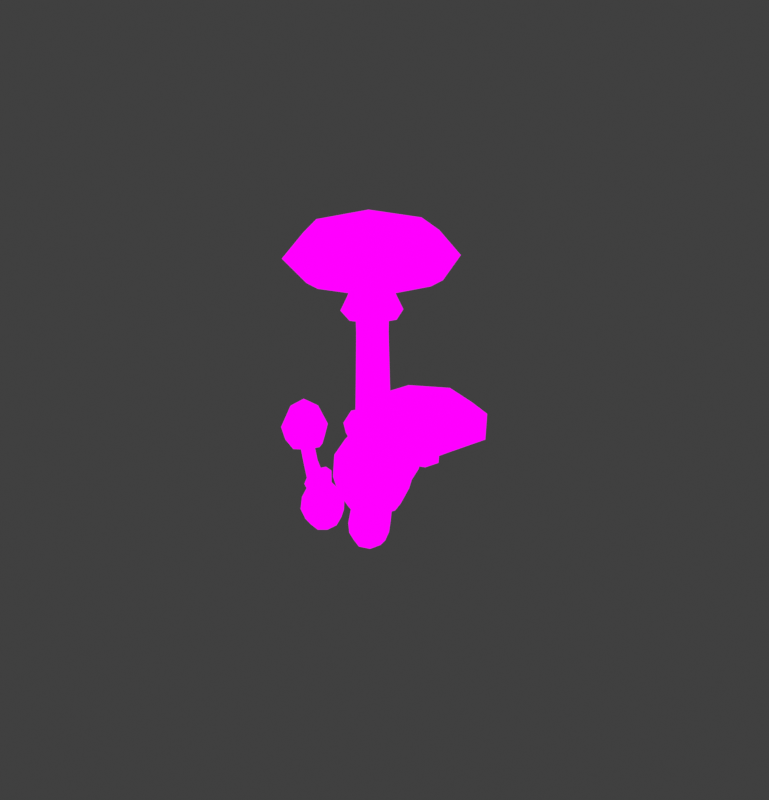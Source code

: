 # Source: DeathCap_Bundle.blend  (saved by Blender 4.1.24; exported with 4.5.12 LTS)
import bpy
from mathutils import Matrix  # noqa: F401  (used for matrix-valued properties, if any)

bpy.ops.wm.read_factory_settings(use_empty=True)
scene = bpy.context.scene
scene.name = 'Scene'

# ---- collections
col_collection = bpy.data.collections.new('Collection'); scene.collection.children.link(col_collection)

# ---- images (referenced by path relative to the original .blend; pixels are not part of the script)
import os
ASSET_DIR = os.environ.get("B2B_ASSET_DIR", "")  # directory of the original .blend (textures are referenced by path, not embedded)
HERE = os.path.dirname(os.path.abspath(__file__))  # packed textures are extracted next to this script under _unpacked/

def load_image(name, relpath, width, height, colorspace="sRGB"):
    """Load a texture the original file referenced (path relative to the .blend, or extracted next to this script)."""
    p = next((c for c in (os.path.join(HERE, relpath), os.path.join(ASSET_DIR, relpath)) if relpath and os.path.exists(c)), "")
    if p:
        img = bpy.data.images.load(p, check_existing=True)
        img.name = name
    else:  # same state as the original file: an image datablock whose file is absent (Cycles renders it pink)
        img = bpy.data.images.new(name, width, height)
        img.source = "FILE"
        img.filepath = "//" + (relpath or name)
    img.colorspace_settings.name = colorspace
    return img
img_img_9048_png = load_image('IMG_9048.PNG', 'IMG_9048.PNG', 1024, 1024, 'sRGB')

# ---- materials (node trees are filled in below, after node groups)
mat_material = bpy.data.materials.new('Material')
mat_material.alpha_threshold = 0.0
mat_material.use_transparent_shadow = False
mat_material.roughness = 0.5
mat_material.line_color = (0.0, 0.0, 0.0, 1.0)

# ---- material node trees
mat_material.use_nodes = True; mat_material.node_tree.nodes.clear()
_N = mat_material.node_tree.nodes; _L = mat_material.node_tree.links
n0 = _N.new('ShaderNodeOutputMaterial'); n0.name = 'Material Output'; n0.location = (300, 300)
n1 = _N.new('ShaderNodeBsdfPrincipled'); n1.name = 'Principled BSDF'; n1.location = (165, 142)
n1.inputs[3].default_value = 1.45
n2 = _N.new('ShaderNodeTexImage'); n2.name = 'Image Texture'; n2.location = (-140, 316)
n2.image = img_img_9048_png
_L.new(n2.outputs[0], n0.inputs[0])
n0.is_active_output = True

# ---- world
world_world = bpy.data.worlds.new('World'); scene.world = world_world
world_world.use_nodes = True; world_world.node_tree.nodes.clear()
_N = world_world.node_tree.nodes; _L = world_world.node_tree.links
n0 = _N.new('ShaderNodeOutputWorld'); n0.name = 'World Output'; n0.location = (300, 300)
n1 = _N.new('ShaderNodeBackground'); n1.name = 'Background'; n1.location = (10, 300)
n1.inputs[0].default_value = (0.05088, 0.05088, 0.05088, 1.0)
_L.new(n1.outputs[0], n0.inputs[0])
n0.is_active_output = True
world_world.color = (0.05088, 0.05088, 0.05088)
world_world.use_sun_shadow = False
world_world.sun_shadow_jitter_overblur = 0.0

# ---- meshes
me_cube_004 = bpy.data.meshes.new('Cube.004')
me_cube_004.from_pydata([(-0.1707, -2.346, 5.551), (-0.1688, -1.254, 5.38), (0.9338, -2.344, 5.575), (0.9357, -1.252, 5.404), (-0.3907, -2.703, 4.79), (-0.2612, -1.77, 5.66), (-0.3879, -1.143, 4.545), (0.3793, -1.137, 5.576), (1.191, -1.14, 4.58), (1.017, -1.768, 5.689), (1.188, -2.7, 4.825), (0.377, -2.401, 5.774), (-0.6701, -1.92, 4.684), (0.4016, -0.8607, 4.542), (1.47, -1.916, 4.732), (0.3979, -2.975, 4.874), (0.3697, -1.711, 6.057), (-0.1821, -2.641, 3.94), (-0.3095, -2.725, 4.194), (-0.18, -1.456, 3.754), (-0.307, -1.299, 3.971), (1.017, -2.639, 3.967), (1.133, -2.723, 4.227), (1.019, -1.454, 3.781), (1.136, -1.297, 4.003), (-0.3229, -2.049, 3.844), (-0.4907, -2.018, 4.041), (0.4198, -1.315, 3.745), (0.4156, -1.123, 3.922), (1.16, -2.046, 3.877), (1.319, -2.015, 4.082), (0.4172, -2.78, 3.975), (0.4125, -2.911, 4.202), (0.1785, -1.969, 4.444), (0.4703, -1.68, 4.413), (0.4695, -2.256, 4.492), (0.7612, -1.967, 4.461), (0.2902, -1.791, 4.419), (0.6503, -1.79, 4.43), (0.6498, -2.146, 4.478), (0.2897, -2.147, 4.467), (1.377, -1.872, 0.9928), (0.5235, -2.726, 0.9928), (0.4411, -1.079, 1.164), (-0.3898, -1.813, 0.9928), (1.561, -1.878, 0.3504), (-0.5735, -1.806, 0.3504), (0.5297, -2.909, 0.3504), (0.4575, -0.7753, 0.3504), (-0.09321, -2.429, 0.9928), (1.121, -2.47, 0.9928), (-0.06192, -1.294, 1.164), (1.08, -1.256, 0.9928), (0.4458, -1.221, 1.399), (1.067, -1.842, 1.399), (0.4865, -2.423, 1.399), (-0.135, -1.802, 1.399), (0.8631, -1.425, 1.403), (-0.2158, -2.552, 0.3416), (-0.2654, -1.083, 0.3416), (1.253, -2.601, 0.3416), (1.203, -1.133, 0.3416), (0.06923, -2.219, 1.403), (0.04146, -1.397, 1.403), (0.8909, -2.247, 1.403), (0.7518, -2.198, 1.943), (0.6469, -2.207, 3.661), (0.7417, -1.991, 3.662), (0.8667, -1.935, 1.939), (0.7337, -1.664, 1.943), (0.6329, -1.768, 3.682), (0.4885, -2.312, 1.939), (0.4299, -2.301, 3.663), (0.2169, -2.18, 1.943), (0.2068, -2.193, 3.681), (0.08388, -1.909, 1.939), (0.0977, -1.97, 3.696), (0.4095, -1.659, 3.696), (0.4621, -1.532, 1.939), (0.1988, -1.646, 1.943), (0.1929, -1.754, 3.703), (0.9107, -1.837, 1.558), (0.4511, -1.377, 1.558), (0.7802, -2.136, 1.562), (0.7596, -1.528, 1.562), (0.4812, -2.266, 1.558), (0.1727, -2.115, 1.562), (0.02165, -1.807, 1.558), (0.1522, -1.508, 1.562), (1.244, -1.868, -0.6519), (0.519, -2.592, -0.6519), (0.4683, -1.092, -0.6519), (-0.2564, -1.817, -0.6519), (0.02099, -1.37, -0.7313), (0.9353, -1.401, -0.7313), (1.439, -1.874, -0.2565), (-0.4513, -1.81, -0.2565), (0.5255, -2.787, -0.2565), (0.4617, -0.8975, -0.2565), (0.05189, -2.284, -0.7313), (0.9662, -2.315, -0.7313), (-0.1346, -2.471, -0.2644), (-0.1785, -1.17, -0.2644), (0.4936, -1.842, -0.898), (1.166, -2.515, -0.2644), (1.122, -1.214, -0.2644), (0.6804, -2.216, 2.803), (0.7771, -1.996, 2.785), (0.6648, -1.767, 2.778), (0.4584, -2.313, 2.809), (0.2293, -2.201, 2.81), (0.117, -1.973, 2.795), (0.4356, -1.655, 2.772), (0.2138, -1.751, 2.785), (0.4587, -2.608, 3.991), (0.8449, -2.484, 3.98), (0.9698, -2.103, 3.923), (0.8463, -1.721, 3.86), (0.4605, -1.599, 3.833), (0.07425, -1.723, 3.843), (-0.05069, -2.104, 3.9), (0.07289, -2.486, 3.963), (0.4432, -1.118, 2.039), (1.174, -1.823, 1.815), (0.4837, -2.488, 1.658), (-0.2468, -1.784, 1.883), (0.9351, -1.349, 1.96), (-0.007866, -2.259, 1.746), (-0.03557, -1.323, 2.006), (0.9628, -2.286, 1.7), (-0.3189, 4.82, 9.926), (-0.3358, 5.035, 11.41), (-0.8713, -0.1191, 10.65), (-0.8871, 0.1057, 12.14), (-5.311, 5.362, 9.815), (-5.318, 5.576, 11.3), (-5.863, 0.4229, 10.54), (-5.869, 0.6466, 12.03), (0.3699, 2.24, 10.27), (0.204, 5.307, 10.34), (-0.02181, 2.54, 12.02), (-0.4532, -0.5695, 11.2), (-3.474, -0.8086, 10.69), (-3.445, -0.1751, 12.4), (-6.392, 0.07538, 11.07), (-6.552, 2.991, 10.12), (-6.186, 3.209, 11.88), (-5.735, 5.952, 10.21), (-2.708, 6.04, 9.69), (-2.763, 5.924, 11.5), (1.01, 2.249, 10.82), (-3.548, -1.366, 11.32), (-7.198, 3.14, 10.64), (-2.64, 6.755, 10.13), (-2.541, 3.277, 10.25), (-3.104, 2.931, 12.33), (-2.662, 1.895, 10.45), (-3.93, 3.46, 10.21), (-4.05, 2.079, 10.41), (-2.437, 2.563, 10.35), (-3.37, 1.823, 10.45), (-4.154, 2.79, 10.3), (-3.221, 3.53, 10.2), (-1.303, 2.423, 10.24), (-1.805, 1.032, 10.47), (-2.893, 4.386, 9.941), (-1.484, 3.895, 10.05), (-3.289, 0.8478, 10.46), (-4.879, 2.811, 10.16), (-4.378, 4.209, 9.982), (-4.698, 1.346, 10.4), (-3.656, -0.05732, 1.077), (-3.414, 2.714, 0.6688), (-0.6755, -0.4458, 1.199), (-0.4331, 2.325, 0.791), (-3.706, -0.2943, -0.1278), (-0.3306, 2.201, -0.4269), (-3.452, 2.608, -0.555), (-0.5845, -0.7012, 0.0002248), (-1.878, 3.039, 0.6535), (-4.094, 1.401, 0.8498), (0.004523, 0.867, 1.018), (-2.211, -0.7711, 1.214), (-0.947, -0.07401, 1.62), (-3.359, 0.2403, 1.521), (-3.163, 2.483, 1.191), (-0.7508, 2.168, 1.29), (-2.189, -0.3268, 1.638), (-1.843, 2.949, -0.5842), (0.1298, 0.6717, -0.2022), (-4.166, 1.232, -0.3784), (-2.193, -1.045, 0.003618), (-1.921, 2.738, 1.187), (-0.407, 0.9907, 1.481), (-3.703, 1.42, 1.345), (-2.706, 1.904, 9.804), (-3.989, 2.073, 9.765), (-3.885, 3.266, 9.59), (-2.601, 3.097, 9.628), (-3.366, 1.771, 9.823), (-3.224, 3.401, 9.583), (-2.418, 2.47, 9.729), (-4.172, 2.701, 9.677), (-3.01, 1.49, 2.469), (-3.717, 2.24, 6.943), (-3.547, 1.656, 7.041), (-2.815, 0.8228, 2.567), (-2.154, 0.5026, 2.635), (-2.969, 1.381, 7.136), (-2.705, 2.09, 2.38), (-3.449, 2.769, 6.877), (-2.003, 2.235, 2.38), (-2.836, 2.901, 6.912), (-1.341, 1.913, 2.436), (-2.258, 2.624, 6.996), (-2.355, 1.511, 7.16), (-1.452, 0.6452, 2.622), (-1.147, 1.247, 2.546), (-2.089, 2.042, 7.105), (-3.026, 0.539, 1.809), (-1.243, 0.3066, 1.882), (-3.28, 1.412, 1.68), (-2.161, 0.1198, 1.897), (-2.881, 2.197, 1.565), (-1.963, 2.386, 1.563), (-1.098, 1.964, 1.638), (-0.8433, 1.094, 1.78), (-3.173, -0.1416, -1.635), (-2.995, 1.898, -1.935), (-0.979, -0.4275, -1.545), (-0.8006, 1.613, -1.845), (-0.6469, 0.5439, -1.801), (-2.093, -0.5254, -1.673), (-3.494, -0.2835, -1.031), (-0.5047, 1.927, -1.296), (-3.269, 2.287, -1.409), (-0.7295, -0.6438, -0.9174), (-1.876, 1.962, -2.039), (-3.322, 0.8925, -1.911), (-1.844, 2.588, -1.435), (-0.09701, 0.5719, -1.097), (-1.979, 0.6819, -2.1), (-3.901, 1.068, -1.253), (-2.154, -0.9487, -0.9144), (-2.039, 1.108, 8.266), (-4.356, 1.36, 8.215), (-4.116, 3.502, 7.901), (-1.8, 3.25, 7.952), (-3.242, 0.8433, 8.313), (-2.914, 3.771, 7.884), (-1.495, 2.135, 8.133), (-4.661, 2.479, 8.063), (-3.21, 1.273, 8.972), (-4.076, 1.674, 8.896), (-4.313, 2.545, 8.778), (-2.088, 3.145, 8.691), (-1.851, 2.278, 8.832), (-3.89, 3.34, 8.651), (-2.955, 3.55, 8.638), (-2.275, 1.479, 8.936), (-3.318, 1.863, 4.733), (-3.138, 1.244, 4.843), (-2.529, 0.9551, 4.96), (-3.035, 2.425, 4.669), (-2.388, 2.568, 4.723), (-1.777, 2.276, 4.828), (-1.881, 1.096, 5.002), (-1.6, 1.66, 4.95), (-3.203, 0.474, 2.231), (-1.132, 0.204, 2.316), (-3.499, 1.488, 2.081), (-2.199, -0.01298, 2.333), (-3.035, 2.4, 1.948), (-1.968, 2.62, 1.946), (-0.9631, 2.13, 2.033), (-0.6677, 1.119, 2.197), (-3.306, 0.4977, 2.848), (-1.1, 0.1606, 2.699), (-3.625, 1.57, 2.62), (-2.234, -0.03842, 2.878), (-3.136, 2.514, 2.32), (-2.0, 2.717, 2.156), (-0.9288, 2.177, 2.17), (-0.6089, 1.109, 2.415), (3.58, 0.9662, 6.458), (3.57, 1.097, 7.244), (3.3, 4.382, 5.913), (3.289, 4.506, 6.7), (7.039, 1.254, 6.478), (7.021, 1.384, 7.263), (6.758, 4.669, 5.932), (6.741, 4.793, 6.719), (2.77, 2.615, 6.158), (3.274, 0.6596, 6.783), (3.018, 2.789, 7.102), (2.94, 4.723, 6.135), (4.975, 5.184, 5.793), (4.98, 5.075, 6.778), (7.055, 5.065, 6.158), (7.569, 3.013, 6.185), (7.288, 3.144, 7.127), (7.389, 1.001, 6.807), (5.364, 0.4438, 6.55), (5.326, 0.8575, 7.451), (2.321, 2.628, 6.468), (4.933, 5.673, 6.036), (8.007, 3.101, 6.5), (5.395, 0.05635, 6.933), (4.79, 2.388, 6.322), (5.148, 3.016, 7.419), (4.723, 3.2, 6.192), (5.613, 2.456, 6.327), (5.546, 3.269, 6.197), (4.66, 2.785, 6.251), (5.127, 3.329, 6.174), (5.677, 2.87, 6.257), (5.209, 2.325, 6.334), (3.931, 2.712, 6.17), (4.086, 3.724, 6.027), (5.27, 1.591, 6.372), (4.248, 1.744, 6.343), (5.069, 4.038, 5.981), (6.408, 2.918, 6.184), (6.253, 1.91, 6.354), (6.09, 3.89, 6.038), (2.906, 1.06, 0.4341), (3.028, -0.3151, 0.7669), (1.407, 0.9832, 0.6689), (1.529, -0.3916, 1.002), (2.821, 0.8871, -0.3916), (1.38, -0.6329, 0.2029), (2.949, -0.5529, -0.0431), (1.252, 0.807, -0.1456), (2.301, -0.6111, 0.9467), (3.248, 0.3866, 0.5565), (1.187, 0.2815, 0.8793), (2.133, 1.279, 0.4891), (1.607, 0.9399, 0.9944), (2.82, 1.002, 0.8044), (2.919, -0.1107, 1.074), (1.706, -0.1725, 1.264), (2.196, 1.176, 0.8552), (2.187, -0.8659, 0.1368), (1.019, 0.06979, 0.0662), (3.179, 0.18, -0.2723), (2.011, 1.116, -0.3428), (2.331, -0.3442, 1.223), (1.435, 0.3737, 1.169), (3.092, 0.4582, 0.9094), (4.757, 3.019, 5.81), (5.422, 3.036, 5.645), (5.484, 2.426, 5.829), (4.756, 2.369, 5.999), (5.079, 3.141, 5.698), (5.164, 2.307, 5.949), (4.667, 2.712, 5.937), (5.576, 2.736, 5.71), (3.566, 1.099, 1.84), (4.936, 2.148, 3.981), (4.79, 2.443, 3.928), (3.399, 1.423, 1.769), (3.035, 1.542, 1.845), (4.466, 2.554, 4.009), (3.471, 0.7696, 1.983), (4.85, 1.851, 4.107), (3.132, 0.6489, 2.137), (4.548, 1.744, 4.253), (2.764, 0.7648, 2.203), (4.221, 1.853, 4.326), (4.161, 2.445, 4.147), (2.693, 1.418, 1.99), (2.601, 1.092, 2.141), (4.077, 2.151, 4.28), (2.857, 1.009, 1.13), (1.808, 0.8573, 1.218), (2.907, 0.5013, 1.156), (2.244, 1.032, 1.116), (2.778, 0.08058, 1.277), (2.344, -0.09194, 1.388), (1.882, 0.03485, 1.417), (1.681, 0.4388, 1.348), (2.466, 0.4113, -1.284), (2.556, -0.6008, -1.039), (1.363, 0.355, -1.112), (1.453, -0.6571, -0.8666), (1.276, -0.177, -1.048), (1.894, 0.4742, -1.303), (2.654, 0.6487, -0.9517), (1.377, -0.6973, -0.4253), (2.767, -0.6264, -0.6431), (1.263, 0.5778, -0.7339), (2.003, -0.7596, -1.004), (2.621, -0.1084, -1.259), (2.092, -0.9036, -0.4838), (1.058, -0.07503, -0.5463), (1.925, -0.1843, -1.316), (2.971, 0.02254, -0.846), (1.936, 0.8511, -0.9085), (4.379, 1.677, 2.962), (4.22, 1.999, 2.901), (3.887, 2.139, 3.027), (4.3, 1.368, 3.136), (3.997, 1.277, 3.349), (3.66, 1.414, 3.467), (3.58, 2.045, 3.232), (3.505, 1.739, 3.414), (4.333, 3.147, 4.832), (5.722, 3.229, 4.662), (5.833, 1.957, 4.956), (4.317, 1.792, 5.113), (5.008, 3.423, 4.702), (5.16, 1.685, 5.104), (4.135, 2.498, 5.019), (6.033, 2.61, 4.787), (3.188, 1.423, 1.082), (1.791, 1.391, 1.748), (3.297, 0.6482, 1.129), (2.342, 1.54, 1.343), (3.131, 0.1757, 1.654), (2.587, 0.03297, 2.07), (1.97, 0.2885, 2.28), (1.671, 0.8634, 2.133)], [], [(32, 15, 4, 18), (4, 0, 5, 12), (12, 5, 1, 6), (20, 6, 13, 28), (6, 1, 7, 13), (13, 7, 3, 8), (24, 8, 14, 30), (8, 3, 9, 14), (14, 9, 2, 10), (22, 10, 15, 32), (10, 2, 11, 15), (15, 11, 0, 4), (26, 12, 6, 20), (28, 13, 8, 24), (30, 14, 10, 22), (18, 4, 12, 26), (3, 7, 16, 9), (7, 1, 5, 16), (16, 5, 0, 11), (9, 16, 11, 2), (19, 25, 26, 20), (25, 17, 18, 26), (23, 27, 28, 24), (27, 19, 20, 28), (21, 29, 30, 22), (29, 23, 24, 30), (17, 31, 32, 18), (31, 21, 22, 32), (41, 52, 57, 54), (52, 43, 53, 57), (47, 42, 49, 58), (58, 49, 44, 46), (46, 44, 51, 59), (59, 51, 43, 48), (47, 58, 101, 97), (58, 46, 96, 101), (46, 59, 102, 96), (59, 48, 98, 102), (45, 60, 104, 95), (45, 41, 50, 60), (60, 50, 42, 47), (60, 47, 97, 104), (48, 61, 105, 98), (48, 43, 52, 61), (61, 52, 41, 45), (61, 45, 95, 105), (44, 49, 62, 56), (49, 42, 55, 62), (43, 51, 63, 53), (51, 44, 56, 63), (42, 50, 64, 55), (50, 41, 54, 64), (82, 88, 79, 78), (112, 113, 80, 77), (88, 87, 75, 79), (113, 111, 76, 80), (87, 86, 73, 75), (111, 110, 74, 76), (86, 85, 71, 73), (110, 109, 72, 74), (81, 84, 69, 68), (107, 108, 70, 67), (84, 82, 78, 69), (108, 112, 77, 70), (85, 83, 65, 71), (109, 106, 66, 72), (83, 81, 68, 65), (106, 107, 67, 66), (64, 54, 81, 83), (55, 64, 83, 85), (57, 53, 82, 84), (54, 57, 84, 81), (62, 55, 85, 86), (56, 62, 86, 87), (63, 56, 87, 88), (53, 63, 88, 82), (90, 97, 101, 99), (99, 101, 96, 92), (92, 96, 102, 93), (93, 102, 98, 91), (91, 94, 103, 93), (94, 89, 100, 103), (103, 100, 90, 99), (93, 103, 99, 92), (89, 95, 104, 100), (100, 104, 97, 90), (91, 98, 105, 94), (94, 105, 95, 89), (76, 74, 40, 33), (72, 66, 39, 35), (74, 72, 35, 40), (67, 70, 38, 36), (66, 67, 36, 39), (77, 80, 37, 34), (80, 76, 33, 37), (70, 77, 34, 38), (65, 68, 107, 106), (71, 65, 106, 109), (69, 78, 112, 108), (68, 69, 108, 107), (73, 71, 109, 110), (75, 73, 110, 111), (79, 75, 111, 113), (78, 79, 113, 112), (115, 114, 35, 39), (116, 115, 39, 36), (117, 116, 36, 38), (118, 117, 38, 34), (119, 118, 34, 37), (120, 119, 37, 33), (121, 120, 33, 40), (114, 121, 40, 35), (31, 17, 121, 114), (17, 25, 120, 121), (25, 19, 119, 120), (19, 27, 118, 119), (27, 23, 117, 118), (23, 29, 116, 117), (29, 21, 115, 116), (21, 31, 114, 115), (57, 54, 123, 126), (53, 57, 126, 122), (64, 55, 124, 129), (54, 64, 129, 123), (63, 53, 122, 128), (56, 63, 128, 125), (62, 56, 125, 127), (55, 62, 127, 124), (130, 139, 150, 138), (139, 131, 140, 150), (150, 140, 133, 141), (138, 150, 141, 132), (132, 141, 151, 142), (141, 133, 143, 151), (151, 143, 137, 144), (142, 151, 144, 136), (136, 144, 152, 145), (144, 137, 146, 152), (152, 146, 135, 147), (145, 152, 147, 134), (134, 147, 153, 148), (147, 135, 149, 153), (153, 149, 131, 139), (148, 153, 139, 130), (168, 169, 157, 161), (164, 167, 160, 156), (165, 166, 154, 162), (163, 164, 156, 159), (137, 143, 155, 146), (143, 133, 140, 155), (155, 140, 131, 149), (146, 155, 149, 135), (166, 163, 159, 154), (169, 165, 162, 157), (167, 170, 158, 160), (170, 168, 161, 158), (136, 145, 168, 170), (142, 136, 170, 167), (134, 148, 165, 169), (130, 138, 163, 166), (138, 132, 164, 163), (148, 130, 166, 165), (132, 142, 167, 164), (145, 134, 169, 168), (171, 182, 187, 184), (182, 173, 183, 187), (177, 172, 179, 188), (188, 179, 174, 176), (176, 174, 181, 189), (189, 181, 173, 178), (177, 188, 239, 235), (188, 176, 234, 239), (176, 189, 240, 234), (189, 178, 236, 240), (175, 190, 242, 233), (175, 171, 180, 190), (190, 180, 172, 177), (190, 177, 235, 242), (178, 191, 243, 236), (178, 173, 182, 191), (191, 182, 171, 175), (191, 175, 233, 243), (204, 205, 196, 202), (210, 204, 202, 197), (174, 179, 192, 186), (179, 172, 185, 192), (208, 215, 195, 199), (205, 208, 199, 196), (173, 181, 193, 183), (181, 174, 186, 193), (212, 210, 197, 200), (214, 212, 200, 198), (172, 180, 194, 185), (180, 171, 184, 194), (218, 214, 198, 201), (215, 218, 201, 195), (220, 226, 217, 216), (266, 267, 218, 215), (226, 225, 213, 217), (267, 265, 214, 218), (225, 224, 211, 213), (265, 264, 212, 214), (224, 223, 209, 211), (264, 263, 210, 212), (219, 222, 207, 206), (261, 262, 208, 205), (222, 220, 216, 207), (262, 266, 215, 208), (223, 221, 203, 209), (263, 260, 204, 210), (221, 219, 206, 203), (260, 261, 205, 204), (194, 184, 219, 221), (185, 194, 221, 223), (187, 183, 220, 222), (184, 187, 222, 219), (192, 185, 223, 224), (186, 192, 224, 225), (193, 186, 225, 226), (183, 193, 226, 220), (228, 235, 239, 237), (237, 239, 234, 230), (230, 234, 240, 231), (231, 240, 236, 229), (229, 232, 241, 231), (232, 227, 238, 241), (241, 238, 228, 237), (231, 241, 237, 230), (227, 233, 242, 238), (238, 242, 235, 228), (229, 236, 243, 232), (232, 243, 233, 227), (162, 200, 197, 157), (161, 157, 197, 202), (161, 202, 196, 158), (160, 158, 196, 199), (160, 199, 195, 156), (159, 156, 195, 201), (159, 201, 198, 154), (162, 154, 198, 200), (252, 253, 245, 248), (253, 254, 251, 245), (255, 256, 250, 247), (257, 258, 249, 246), (259, 252, 248, 244), (254, 257, 246, 251), (256, 259, 244, 250), (258, 255, 247, 249), (200, 198, 255, 258), (201, 195, 259, 256), (202, 197, 257, 254), (195, 199, 252, 259), (197, 200, 258, 257), (198, 201, 256, 255), (196, 202, 254, 253), (199, 196, 253, 252), (203, 206, 261, 260), (209, 203, 260, 263), (207, 216, 266, 262), (206, 207, 262, 261), (211, 209, 263, 264), (213, 211, 264, 265), (217, 213, 265, 267), (216, 217, 267, 266), (225, 224, 273, 274), (219, 222, 271, 268), (223, 221, 270, 272), (226, 225, 274, 275), (224, 223, 272, 273), (222, 220, 269, 271), (221, 219, 268, 270), (220, 226, 275, 269), (272, 270, 278, 280), (275, 274, 282, 283), (273, 272, 280, 281), (271, 269, 277, 279), (270, 268, 276, 278), (269, 275, 283, 277), (274, 273, 281, 282), (268, 271, 279, 276), (284, 293, 304, 292), (293, 285, 294, 304), (304, 294, 287, 295), (292, 304, 295, 286), (286, 295, 305, 296), (295, 287, 297, 305), (305, 297, 291, 298), (296, 305, 298, 290), (290, 298, 306, 299), (298, 291, 300, 306), (306, 300, 289, 301), (299, 306, 301, 288), (288, 301, 307, 302), (301, 289, 303, 307), (307, 303, 285, 293), (302, 307, 293, 284), (322, 323, 311, 315), (318, 321, 314, 310), (319, 320, 308, 316), (317, 318, 310, 313), (291, 297, 309, 300), (297, 287, 294, 309), (309, 294, 285, 303), (300, 309, 303, 289), (320, 317, 313, 308), (323, 319, 316, 311), (321, 324, 312, 314), (324, 322, 315, 312), (290, 299, 322, 324), (296, 290, 324, 321), (288, 302, 319, 323), (284, 292, 317, 320), (292, 286, 318, 317), (302, 284, 320, 319), (286, 296, 321, 318), (299, 288, 323, 322), (325, 336, 341, 338), (336, 327, 337, 341), (331, 326, 333, 342), (342, 333, 328, 330), (330, 328, 335, 343), (343, 335, 327, 332), (331, 342, 393, 389), (342, 330, 388, 393), (330, 343, 394, 388), (343, 332, 390, 394), (329, 344, 396, 387), (329, 325, 334, 344), (344, 334, 326, 331), (344, 331, 389, 396), (332, 345, 397, 390), (332, 327, 336, 345), (345, 336, 325, 329), (345, 329, 387, 397), (358, 359, 350, 356), (364, 358, 356, 351), (328, 333, 346, 340), (333, 326, 339, 346), (362, 369, 349, 353), (359, 362, 353, 350), (327, 335, 347, 337), (335, 328, 340, 347), (366, 364, 351, 354), (368, 366, 354, 352), (326, 334, 348, 339), (334, 325, 338, 348), (372, 368, 352, 355), (369, 372, 355, 349), (374, 380, 371, 370), (404, 405, 372, 369), (380, 379, 367, 371), (405, 403, 368, 372), (379, 378, 365, 367), (403, 402, 366, 368), (378, 377, 363, 365), (402, 401, 364, 366), (373, 376, 361, 360), (399, 400, 362, 359), (376, 374, 370, 361), (400, 404, 369, 362), (377, 375, 357, 363), (401, 398, 358, 364), (375, 373, 360, 357), (398, 399, 359, 358), (348, 338, 373, 375), (339, 348, 375, 377), (341, 337, 374, 376), (338, 341, 376, 373), (346, 339, 377, 378), (340, 346, 378, 379), (347, 340, 379, 380), (337, 347, 380, 374), (382, 389, 393, 391), (391, 393, 388, 384), (384, 388, 394, 385), (385, 394, 390, 383), (383, 386, 395, 385), (386, 381, 392, 395), (395, 392, 382, 391), (385, 395, 391, 384), (381, 387, 396, 392), (392, 396, 389, 382), (383, 390, 397, 386), (386, 397, 387, 381), (316, 354, 351, 311), (315, 311, 351, 356), (315, 356, 350, 312), (314, 312, 350, 353), (314, 353, 349, 310), (313, 310, 349, 355), (313, 355, 352, 308), (316, 308, 352, 354), (357, 360, 399, 398), (363, 357, 398, 401), (361, 370, 404, 400), (360, 361, 400, 399), (365, 363, 401, 402), (367, 365, 402, 403), (371, 367, 403, 405), (370, 371, 405, 404), (350, 356, 413, 407), (352, 355, 412, 409), (351, 354, 411, 408), (349, 353, 410, 406), (356, 351, 408, 413), (355, 349, 406, 412), (354, 352, 409, 411), (353, 350, 407, 410), (373, 376, 417, 414), (377, 375, 416, 418), (380, 379, 420, 421), (378, 377, 418, 419), (376, 374, 415, 417), (375, 373, 414, 416), (374, 380, 421, 415), (379, 378, 419, 420)])
_uv = me_cube_004.uv_layers.new(name='UVMap')
_uv.uv.foreach_set('vector', [0.519, 0.813, 0.5169, 0.7671, 0.5219, 0.769, 0.5226, 0.8105, 0.5219, 0.769, 0.5245, 0.713, 0.5316, 0.6993, 0.5324, 0.7678, 0.5324, 0.7678, 0.5316, 0.6993, 0.5384, 0.7136, 0.5418, 0.7698, 0.5408, 0.8113, 0.5418, 0.7698, 0.5439, 0.7683, 0.5418, 0.8139, 0.5418, 0.7698, 0.5384, 0.7136, 0.5385, 0.6996, 0.5439, 0.7683, 0.5439, 0.7683, 0.5385, 0.6996, 0.5364, 0.7135, 0.5389, 0.7697, 0.5381, 0.8112, 0.5389, 0.7697, 0.5284, 0.7676, 0.5287, 0.8134, 0.5389, 0.7697, 0.5364, 0.7135, 0.5293, 0.6992, 0.5284, 0.7676, 0.5284, 0.7676, 0.5293, 0.6992, 0.5225, 0.7129, 0.519, 0.7689, 0.52, 0.8104, 0.519, 0.7689, 0.5169, 0.7671, 0.519, 0.813, 0.519, 0.7689, 0.5225, 0.7129, 0.5224, 0.6989, 0.5169, 0.7671, 0.5169, 0.7671, 0.5224, 0.6989, 0.5245, 0.713, 0.5219, 0.769, 0.532, 0.8135, 0.5324, 0.7678, 0.5418, 0.7698, 0.5408, 0.8113, 0.5418, 0.8139, 0.5439, 0.7683, 0.5389, 0.7697, 0.5381, 0.8112, 0.5287, 0.8134, 0.5284, 0.7676, 0.519, 0.7689, 0.52, 0.8104, 0.5226, 0.8105, 0.5219, 0.769, 0.5324, 0.7678, 0.532, 0.8135, 0.5364, 0.7135, 0.5385, 0.6996, 0.5305, 0.6723, 0.5293, 0.6992, 0.5385, 0.6996, 0.5384, 0.7136, 0.5316, 0.6993, 0.5305, 0.6723, 0.5305, 0.6723, 0.5316, 0.6993, 0.5245, 0.713, 0.5224, 0.6989, 0.5293, 0.6992, 0.5305, 0.6723, 0.5224, 0.6989, 0.5225, 0.7129, 0.539, 0.8281, 0.5317, 0.8278, 0.532, 0.8135, 0.5408, 0.8113, 0.5317, 0.8278, 0.5239, 0.8274, 0.5226, 0.8105, 0.532, 0.8135, 0.5368, 0.828, 0.5397, 0.8281, 0.5418, 0.8139, 0.5381, 0.8112, 0.5397, 0.8281, 0.539, 0.8281, 0.5408, 0.8113, 0.5418, 0.8139, 0.5217, 0.8273, 0.529, 0.8277, 0.5287, 0.8134, 0.52, 0.8104, 0.529, 0.8277, 0.5368, 0.828, 0.5381, 0.8112, 0.5287, 0.8134, 0.5239, 0.8274, 0.521, 0.8273, 0.519, 0.813, 0.5226, 0.8105, 0.521, 0.8273, 0.5217, 0.8273, 0.52, 0.8104, 0.519, 0.813, 0.534, 0.8618, 0.5263, 0.8718, 0.528, 0.8992, 0.5341, 0.8907, 0.5263, 0.8718, 0.5219, 0.8776, 0.5243, 0.9035, 0.528, 0.8992, 0.5416, 0.7771, 0.5424, 0.8508, 0.538, 0.8566, 0.537, 0.7825, 0.537, 0.7825, 0.538, 0.8566, 0.5303, 0.8666, 0.529, 0.7937, 0.529, 0.7937, 0.5303, 0.8666, 0.5238, 0.8751, 0.5221, 0.8018, 0.5221, 0.8018, 0.5238, 0.8751, 0.5219, 0.8776, 0.5201, 0.8053, 0.5416, 0.7771, 0.537, 0.7825, 0.5353, 0.7301, 0.5395, 0.7253, 0.537, 0.7825, 0.529, 0.7937, 0.5283, 0.74, 0.5353, 0.7301, 0.529, 0.7937, 0.5221, 0.8018, 0.5222, 0.7472, 0.5283, 0.74, 0.5221, 0.8018, 0.5201, 0.8053, 0.5204, 0.7503, 0.5222, 0.7472, 0.5328, 0.7887, 0.5396, 0.779, 0.5377, 0.727, 0.5316, 0.7356, 0.5328, 0.7887, 0.534, 0.8618, 0.5405, 0.8533, 0.5396, 0.779, 0.5396, 0.779, 0.5405, 0.8533, 0.5424, 0.8508, 0.5416, 0.7771, 0.5396, 0.779, 0.5416, 0.7771, 0.5395, 0.7253, 0.5377, 0.727, 0.5201, 0.8053, 0.5248, 0.7984, 0.5245, 0.7442, 0.5204, 0.7503, 0.5201, 0.8053, 0.5219, 0.8776, 0.5263, 0.8718, 0.5248, 0.7984, 0.5248, 0.7984, 0.5263, 0.8718, 0.534, 0.8618, 0.5328, 0.7887, 0.5248, 0.7984, 0.5328, 0.7887, 0.5316, 0.7356, 0.5245, 0.7442, 0.5303, 0.8666, 0.538, 0.8566, 0.5373, 0.887, 0.5312, 0.8946, 0.538, 0.8566, 0.5424, 0.8508, 0.541, 0.8818, 0.5373, 0.887, 0.5219, 0.8776, 0.5238, 0.8751, 0.526, 0.9018, 0.5243, 0.9035, 0.5238, 0.8751, 0.5303, 0.8666, 0.5312, 0.8946, 0.526, 0.9018, 0.5424, 0.8508, 0.5405, 0.8533, 0.5393, 0.8844, 0.541, 0.8818, 0.5405, 0.8533, 0.534, 0.8618, 0.5341, 0.8907, 0.5393, 0.8844, 0.5253, 0.7448, 0.527, 0.7441, 0.5246, 0.7977, 0.5231, 0.7982, 0.5277, 0.8709, 0.529, 0.8711, 0.5316, 0.9346, 0.5304, 0.9348, 0.527, 0.7441, 0.5322, 0.741, 0.5292, 0.7949, 0.5246, 0.7977, 0.529, 0.8711, 0.5329, 0.8697, 0.5353, 0.932, 0.5316, 0.9346, 0.5322, 0.741, 0.5384, 0.7378, 0.5346, 0.7922, 0.5292, 0.7949, 0.5329, 0.8697, 0.5375, 0.8682, 0.5398, 0.9285, 0.5353, 0.932, 0.5384, 0.7378, 0.542, 0.7356, 0.5378, 0.7901, 0.5346, 0.7922, 0.5375, 0.8682, 0.5402, 0.8666, 0.5423, 0.9258, 0.5398, 0.9285, 0.5352, 0.7394, 0.529, 0.743, 0.5264, 0.7967, 0.5318, 0.7934, 0.5351, 0.8678, 0.5305, 0.8698, 0.533, 0.9323, 0.5374, 0.9285, 0.529, 0.743, 0.5253, 0.7448, 0.5231, 0.7982, 0.5264, 0.7967, 0.5305, 0.8698, 0.5277, 0.8709, 0.5304, 0.9348, 0.533, 0.9323, 0.542, 0.7356, 0.5404, 0.7367, 0.5364, 0.7912, 0.5378, 0.7901, 0.5402, 0.8666, 0.539, 0.8668, 0.5412, 0.9263, 0.5423, 0.9258, 0.5404, 0.7367, 0.5352, 0.7394, 0.5318, 0.7934, 0.5364, 0.7912, 0.539, 0.8668, 0.5351, 0.8678, 0.5374, 0.9285, 0.5412, 0.9263, 0.5423, 0.7244, 0.5352, 0.7281, 0.5352, 0.7394, 0.5404, 0.7367, 0.5445, 0.723, 0.5423, 0.7244, 0.5404, 0.7367, 0.542, 0.7356, 0.5269, 0.733, 0.5219, 0.7354, 0.5253, 0.7448, 0.529, 0.743, 0.5352, 0.7281, 0.5269, 0.733, 0.529, 0.743, 0.5352, 0.7394, 0.5396, 0.726, 0.5445, 0.723, 0.542, 0.7356, 0.5384, 0.7378, 0.5312, 0.7303, 0.5396, 0.726, 0.5384, 0.7378, 0.5322, 0.741, 0.5241, 0.7345, 0.5312, 0.7303, 0.5322, 0.741, 0.527, 0.7441, 0.5219, 0.7354, 0.5241, 0.7345, 0.527, 0.7441, 0.5253, 0.7448, 0.5369, 0.6931, 0.5395, 0.7253, 0.5353, 0.7301, 0.533, 0.6911, 0.533, 0.6911, 0.5353, 0.7301, 0.5283, 0.74, 0.528, 0.7048, 0.528, 0.7048, 0.5283, 0.74, 0.5222, 0.7472, 0.5238, 0.7031, 0.5238, 0.7031, 0.5222, 0.7472, 0.5204, 0.7503, 0.5218, 0.7129, 0.5218, 0.7129, 0.5254, 0.701, 0.529, 0.6814, 0.5238, 0.7031, 0.5254, 0.701, 0.5307, 0.7013, 0.5347, 0.6889, 0.529, 0.6814, 0.529, 0.6814, 0.5347, 0.6889, 0.5369, 0.6931, 0.533, 0.6911, 0.5238, 0.7031, 0.529, 0.6814, 0.533, 0.6911, 0.528, 0.7048, 0.5307, 0.7013, 0.5316, 0.7356, 0.5377, 0.727, 0.5347, 0.6889, 0.5347, 0.6889, 0.5377, 0.727, 0.5395, 0.7253, 0.5369, 0.6931, 0.5218, 0.7129, 0.5204, 0.7503, 0.5245, 0.7442, 0.5254, 0.701, 0.5254, 0.701, 0.5245, 0.7442, 0.5316, 0.7356, 0.5307, 0.7013, 0.5353, 0.932, 0.5398, 0.9285, 0.5414, 0.9833, 0.5377, 0.9836, 0.5423, 0.9258, 0.5412, 0.9263, 0.5424, 0.9835, 0.544, 0.9836, 0.5398, 0.9285, 0.5423, 0.9258, 0.544, 0.9836, 0.5414, 0.9833, 0.5374, 0.9285, 0.533, 0.9323, 0.5356, 0.9838, 0.5393, 0.984, 0.5412, 0.9263, 0.5374, 0.9285, 0.5393, 0.984, 0.5424, 0.9835, 0.5304, 0.9348, 0.5316, 0.9346, 0.5346, 0.9836, 0.533, 0.9841, 0.5316, 0.9346, 0.5353, 0.932, 0.5377, 0.9836, 0.5346, 0.9836, 0.533, 0.9323, 0.5304, 0.9348, 0.533, 0.9841, 0.5356, 0.9838, 0.5364, 0.7912, 0.5318, 0.7934, 0.5351, 0.8678, 0.539, 0.8668, 0.5378, 0.7901, 0.5364, 0.7912, 0.539, 0.8668, 0.5402, 0.8666, 0.5264, 0.7967, 0.5231, 0.7982, 0.5277, 0.8709, 0.5305, 0.8698, 0.5318, 0.7934, 0.5264, 0.7967, 0.5305, 0.8698, 0.5351, 0.8678, 0.5346, 0.7922, 0.5378, 0.7901, 0.5402, 0.8666, 0.5375, 0.8682, 0.5292, 0.7949, 0.5346, 0.7922, 0.5375, 0.8682, 0.5329, 0.8697, 0.5246, 0.7977, 0.5292, 0.7949, 0.5329, 0.8697, 0.529, 0.8711, 0.5231, 0.7982, 0.5246, 0.7977, 0.529, 0.8711, 0.5277, 0.8709, 0.5405, 0.9813, 0.5418, 0.9813, 0.5366, 0.992, 0.5349, 0.992, 0.5334, 0.9813, 0.5405, 0.9813, 0.5349, 0.992, 0.5318, 0.9922, 0.5256, 0.9812, 0.5334, 0.9813, 0.5318, 0.9922, 0.528, 0.9921, 0.5221, 0.9812, 0.5256, 0.9812, 0.528, 0.9921, 0.5253, 0.9922, 0.5234, 0.9812, 0.5221, 0.9812, 0.5253, 0.9922, 0.527, 0.9921, 0.5305, 0.9813, 0.5234, 0.9812, 0.527, 0.9921, 0.5301, 0.9921, 0.5384, 0.9813, 0.5305, 0.9813, 0.5301, 0.9921, 0.5339, 0.992, 0.5418, 0.9813, 0.5384, 0.9813, 0.5339, 0.992, 0.5366, 0.992, 0.545, 0.9806, 0.5406, 0.9805, 0.5384, 0.9813, 0.5418, 0.9813, 0.5406, 0.9805, 0.5285, 0.9804, 0.5305, 0.9813, 0.5384, 0.9813, 0.5285, 0.9804, 0.5173, 0.9804, 0.5234, 0.9812, 0.5305, 0.9813, 0.5173, 0.9804, 0.5163, 0.9803, 0.5221, 0.9812, 0.5234, 0.9812, 0.5163, 0.9803, 0.5207, 0.9804, 0.5256, 0.9812, 0.5221, 0.9812, 0.5207, 0.9804, 0.5327, 0.9805, 0.5334, 0.9813, 0.5256, 0.9812, 0.5327, 0.9805, 0.5439, 0.9806, 0.5405, 0.9813, 0.5334, 0.9813, 0.5439, 0.9806, 0.545, 0.9806, 0.5418, 0.9813, 0.5405, 0.9813, 0.528, 0.8992, 0.5341, 0.8907, 0.5359, 0.9829, 0.5292, 0.9829, 0.5243, 0.9035, 0.528, 0.8992, 0.5292, 0.9829, 0.5252, 0.9829, 0.5393, 0.8844, 0.541, 0.8818, 0.5433, 0.9829, 0.5416, 0.9829, 0.5341, 0.8907, 0.5393, 0.8844, 0.5416, 0.9829, 0.5359, 0.9829, 0.526, 0.9018, 0.5243, 0.9035, 0.5252, 0.9829, 0.527, 0.9829, 0.5312, 0.8946, 0.526, 0.9018, 0.527, 0.9829, 0.5326, 0.9829, 0.5373, 0.887, 0.5312, 0.8946, 0.5326, 0.9829, 0.5394, 0.9829, 0.541, 0.8818, 0.5373, 0.887, 0.5394, 0.9829, 0.5433, 0.9829, 0.5479, 0.8824, 0.5512, 0.8324, 0.5449, 0.8324, 0.5426, 0.8824, 0.5512, 0.8324, 0.548, 0.7251, 0.5414, 0.7251, 0.5449, 0.8324, 0.5449, 0.8324, 0.5414, 0.7251, 0.5307, 0.7251, 0.5307, 0.8324, 0.5426, 0.8824, 0.5449, 0.8324, 0.5307, 0.8324, 0.5307, 0.8824, 0.5307, 0.8824, 0.5307, 0.8324, 0.5165, 0.8324, 0.5187, 0.8824, 0.5307, 0.8324, 0.5307, 0.7251, 0.5201, 0.7251, 0.5165, 0.8324, 0.5165, 0.8324, 0.5201, 0.7251, 0.5135, 0.7251, 0.5102, 0.8324, 0.5187, 0.8824, 0.5165, 0.8324, 0.5102, 0.8324, 0.5134, 0.8824, 0.5134, 0.8824, 0.5102, 0.8324, 0.5165, 0.8324, 0.5187, 0.8824, 0.5102, 0.8324, 0.5135, 0.7251, 0.5201, 0.7251, 0.5165, 0.8324, 0.5165, 0.8324, 0.5201, 0.7251, 0.5307, 0.7251, 0.5307, 0.8324, 0.5187, 0.8824, 0.5165, 0.8324, 0.5307, 0.8324, 0.5307, 0.8824, 0.5307, 0.8824, 0.5307, 0.8324, 0.5449, 0.8324, 0.5426, 0.8824, 0.5307, 0.8324, 0.5307, 0.7251, 0.5414, 0.7251, 0.5449, 0.8324, 0.5449, 0.8324, 0.5414, 0.7251, 0.548, 0.7251, 0.5512, 0.8324, 0.5426, 0.8824, 0.5449, 0.8324, 0.5512, 0.8324, 0.5479, 0.8824, 0.5278, 0.9794, 0.5322, 0.9791, 0.5318, 0.9745, 0.5297, 0.9745, 0.5322, 0.9797, 0.5278, 0.9797, 0.5297, 0.9747, 0.5318, 0.9747, 0.5366, 0.9797, 0.5393, 0.9797, 0.5351, 0.9747, 0.5339, 0.9747, 0.5366, 0.98, 0.5322, 0.9797, 0.5318, 0.9747, 0.5339, 0.9748, 0.5135, 0.7251, 0.5201, 0.7251, 0.5308, 0.6779, 0.5201, 0.7251, 0.5201, 0.7251, 0.5307, 0.7251, 0.5414, 0.7251, 0.5308, 0.6779, 0.5308, 0.6779, 0.5414, 0.7251, 0.548, 0.7251, 0.5414, 0.7251, 0.5201, 0.7251, 0.5308, 0.6779, 0.5414, 0.7251, 0.5307, 0.7251, 0.5393, 0.9797, 0.5366, 0.98, 0.5339, 0.9748, 0.5351, 0.9747, 0.5322, 0.9791, 0.5366, 0.9797, 0.5339, 0.9747, 0.5318, 0.9745, 0.5278, 0.9797, 0.5251, 0.9791, 0.5285, 0.9745, 0.5297, 0.9747, 0.5251, 0.9791, 0.5278, 0.9794, 0.5297, 0.9745, 0.5285, 0.9745, 0.5203, 0.9871, 0.5241, 0.9874, 0.5278, 0.9794, 0.5251, 0.9791, 0.5241, 0.988, 0.5203, 0.9871, 0.5251, 0.9791, 0.5278, 0.9797, 0.5326, 0.9871, 0.5411, 0.988, 0.5366, 0.9797, 0.5322, 0.9791, 0.5448, 0.988, 0.5411, 0.9886, 0.5366, 0.98, 0.5393, 0.9797, 0.5411, 0.9886, 0.5326, 0.988, 0.5322, 0.9797, 0.5366, 0.98, 0.5411, 0.988, 0.5448, 0.988, 0.5393, 0.9797, 0.5366, 0.9797, 0.5326, 0.988, 0.5241, 0.988, 0.5278, 0.9797, 0.5322, 0.9797, 0.5241, 0.9874, 0.5326, 0.9871, 0.5322, 0.9791, 0.5278, 0.9794, 0.5386, 0.8725, 0.535, 0.8725, 0.5336, 0.9036, 0.5366, 0.9031, 0.535, 0.8725, 0.5274, 0.8725, 0.5275, 0.9031, 0.5336, 0.9036, 0.5282, 0.7939, 0.5282, 0.8725, 0.5206, 0.8725, 0.5203, 0.7931, 0.5203, 0.7931, 0.5206, 0.8725, 0.517, 0.8725, 0.5165, 0.7939, 0.5165, 0.7939, 0.517, 0.8725, 0.5201, 0.8725, 0.5198, 0.7931, 0.5198, 0.7931, 0.5201, 0.8725, 0.5274, 0.8725, 0.5274, 0.7939, 0.5282, 0.7939, 0.5203, 0.7931, 0.5211, 0.7357, 0.5281, 0.7365, 0.5203, 0.7931, 0.5165, 0.7939, 0.5178, 0.7365, 0.5211, 0.7357, 0.5165, 0.7939, 0.5198, 0.7931, 0.5207, 0.7357, 0.5178, 0.7365, 0.5198, 0.7931, 0.5274, 0.7939, 0.5275, 0.7365, 0.5207, 0.7357, 0.5391, 0.7939, 0.5359, 0.7931, 0.5349, 0.7357, 0.5378, 0.7365, 0.5391, 0.7939, 0.5386, 0.8725, 0.5355, 0.8725, 0.5359, 0.7931, 0.5359, 0.7931, 0.5355, 0.8725, 0.5282, 0.8725, 0.5282, 0.7939, 0.5359, 0.7931, 0.5282, 0.7939, 0.5281, 0.7365, 0.5349, 0.7357, 0.5274, 0.7939, 0.5353, 0.7931, 0.5345, 0.7357, 0.5275, 0.7365, 0.5274, 0.7939, 0.5274, 0.8725, 0.535, 0.8725, 0.5353, 0.7931, 0.5353, 0.7931, 0.535, 0.8725, 0.5386, 0.8725, 0.5391, 0.7939, 0.5353, 0.7931, 0.5391, 0.7939, 0.5378, 0.7365, 0.5345, 0.7357, 0.5389, 0.9737, 0.5418, 0.9738, 0.5454, 0.9871, 0.5423, 0.9871, 0.5323, 0.9738, 0.5389, 0.9737, 0.5423, 0.9871, 0.5352, 0.9871, 0.517, 0.8725, 0.5206, 0.8725, 0.522, 0.9036, 0.5191, 0.9031, 0.5206, 0.8725, 0.5282, 0.8725, 0.5281, 0.9031, 0.522, 0.9036, 0.5385, 0.974, 0.5316, 0.9741, 0.5345, 0.987, 0.5418, 0.987, 0.5418, 0.9738, 0.5385, 0.974, 0.5418, 0.987, 0.5454, 0.9871, 0.5274, 0.8725, 0.5201, 0.8725, 0.5216, 0.9036, 0.5275, 0.9031, 0.5201, 0.8725, 0.517, 0.8725, 0.5191, 0.9031, 0.5216, 0.9036, 0.5255, 0.974, 0.5323, 0.9738, 0.5352, 0.9871, 0.5278, 0.987, 0.5221, 0.9741, 0.5255, 0.974, 0.5278, 0.987, 0.5243, 0.987, 0.5282, 0.8725, 0.5355, 0.8725, 0.534, 0.9036, 0.5281, 0.9031, 0.5355, 0.8725, 0.5386, 0.8725, 0.5366, 0.9031, 0.534, 0.9036, 0.525, 0.9742, 0.5221, 0.9741, 0.5243, 0.987, 0.5274, 0.987, 0.5316, 0.9741, 0.525, 0.9742, 0.5274, 0.987, 0.5345, 0.987, 0.5253, 0.6932, 0.5154, 0.6934, 0.5179, 0.7452, 0.5254, 0.7452, 0.5283, 0.9635, 0.5213, 0.9637, 0.525, 0.9742, 0.5316, 0.9741, 0.5154, 0.6934, 0.5111, 0.6932, 0.5146, 0.7452, 0.5179, 0.7452, 0.5213, 0.9637, 0.5182, 0.9635, 0.5221, 0.9741, 0.525, 0.9742, 0.5111, 0.6932, 0.5161, 0.6934, 0.5184, 0.7452, 0.5146, 0.7452, 0.5182, 0.9635, 0.5217, 0.9633, 0.5255, 0.974, 0.5221, 0.9741, 0.5161, 0.6934, 0.5263, 0.6932, 0.5262, 0.7452, 0.5184, 0.7452, 0.5217, 0.9633, 0.5289, 0.963, 0.5323, 0.9738, 0.5255, 0.974, 0.5405, 0.6932, 0.5355, 0.6934, 0.5332, 0.7452, 0.537, 0.7452, 0.539, 0.963, 0.5355, 0.9633, 0.5385, 0.974, 0.5418, 0.9738, 0.5355, 0.6934, 0.5253, 0.6932, 0.5254, 0.7452, 0.5332, 0.7452, 0.5355, 0.9633, 0.5283, 0.9635, 0.5316, 0.9741, 0.5385, 0.974, 0.5263, 0.6932, 0.5362, 0.6934, 0.5337, 0.7452, 0.5262, 0.7452, 0.5289, 0.963, 0.5359, 0.9629, 0.5389, 0.9737, 0.5323, 0.9738, 0.5362, 0.6934, 0.5405, 0.6932, 0.537, 0.7452, 0.5337, 0.7452, 0.5359, 0.9629, 0.539, 0.963, 0.5418, 0.9738, 0.5389, 0.9737, 0.534, 0.9036, 0.5366, 0.9031, 0.5343, 0.9237, 0.5324, 0.9241, 0.5281, 0.9031, 0.534, 0.9036, 0.5324, 0.9241, 0.528, 0.9237, 0.5336, 0.9036, 0.5275, 0.9031, 0.5276, 0.9237, 0.5321, 0.9241, 0.5366, 0.9031, 0.5336, 0.9036, 0.5321, 0.9241, 0.5343, 0.9237, 0.522, 0.9036, 0.5281, 0.9031, 0.528, 0.9237, 0.5235, 0.9241, 0.5191, 0.9031, 0.522, 0.9036, 0.5235, 0.9241, 0.5213, 0.9237, 0.5216, 0.9036, 0.5191, 0.9031, 0.5213, 0.9237, 0.5232, 0.9241, 0.5275, 0.9031, 0.5216, 0.9036, 0.5232, 0.9241, 0.5276, 0.9237, 0.5281, 0.699, 0.5281, 0.7365, 0.5211, 0.7357, 0.5231, 0.6915, 0.5231, 0.6915, 0.5211, 0.7357, 0.5178, 0.7365, 0.5198, 0.699, 0.5198, 0.699, 0.5178, 0.7365, 0.5207, 0.7357, 0.5228, 0.6915, 0.5228, 0.6915, 0.5207, 0.7357, 0.5275, 0.7365, 0.5275, 0.699, 0.5275, 0.699, 0.5325, 0.6915, 0.5278, 0.6757, 0.5228, 0.6915, 0.5325, 0.6915, 0.5358, 0.699, 0.5328, 0.6915, 0.5278, 0.6757, 0.5278, 0.6757, 0.5328, 0.6915, 0.5281, 0.699, 0.5231, 0.6915, 0.5228, 0.6915, 0.5278, 0.6757, 0.5231, 0.6915, 0.5198, 0.699, 0.5358, 0.699, 0.5378, 0.7365, 0.5349, 0.7357, 0.5328, 0.6915, 0.5328, 0.6915, 0.5349, 0.7357, 0.5281, 0.7365, 0.5281, 0.699, 0.5275, 0.699, 0.5275, 0.7365, 0.5345, 0.7357, 0.5325, 0.6915, 0.5325, 0.6915, 0.5345, 0.7357, 0.5378, 0.7365, 0.5358, 0.699, 0.5274, 0.9922, 0.5278, 0.987, 0.5352, 0.9871, 0.5347, 0.9926, 0.542, 0.9924, 0.5347, 0.9926, 0.5352, 0.9871, 0.5423, 0.9871, 0.542, 0.9924, 0.5423, 0.9871, 0.5454, 0.9871, 0.5465, 0.9926, 0.542, 0.9922, 0.5465, 0.9926, 0.5454, 0.9871, 0.5418, 0.987, 0.542, 0.9922, 0.5418, 0.987, 0.5345, 0.987, 0.5347, 0.9922, 0.5274, 0.992, 0.5347, 0.9922, 0.5345, 0.987, 0.5274, 0.987, 0.5274, 0.992, 0.5274, 0.987, 0.5243, 0.987, 0.5229, 0.9922, 0.5274, 0.9922, 0.5229, 0.9922, 0.5243, 0.987, 0.5278, 0.987, 0.5391, 0.9219, 0.5428, 0.922, 0.5459, 0.8652, 0.5412, 0.865, 0.5428, 0.922, 0.5396, 0.9234, 0.5419, 0.8669, 0.5459, 0.8652, 0.5215, 0.9198, 0.5246, 0.9204, 0.5225, 0.863, 0.5185, 0.8623, 0.5325, 0.922, 0.5251, 0.9219, 0.5231, 0.865, 0.5326, 0.8652, 0.5318, 0.9198, 0.5391, 0.9219, 0.5412, 0.865, 0.5317, 0.8623, 0.5396, 0.9234, 0.5325, 0.922, 0.5326, 0.8652, 0.5419, 0.8669, 0.5246, 0.9204, 0.5318, 0.9198, 0.5317, 0.8623, 0.5225, 0.863, 0.5251, 0.9219, 0.5215, 0.9198, 0.5185, 0.8623, 0.5231, 0.865, 0.5283, 0.995, 0.5258, 0.9939, 0.5215, 0.9198, 0.5251, 0.9219, 0.528, 0.9942, 0.5329, 0.9939, 0.5318, 0.9198, 0.5246, 0.9204, 0.5384, 0.9958, 0.5334, 0.9951, 0.5325, 0.922, 0.5396, 0.9234, 0.5329, 0.9939, 0.5381, 0.995, 0.5391, 0.9219, 0.5318, 0.9198, 0.5334, 0.9951, 0.5283, 0.995, 0.5251, 0.9219, 0.5325, 0.922, 0.5258, 0.9939, 0.528, 0.9942, 0.5246, 0.9204, 0.5215, 0.9198, 0.5406, 0.9951, 0.5384, 0.9958, 0.5396, 0.9234, 0.5428, 0.922, 0.5381, 0.995, 0.5406, 0.9951, 0.5428, 0.922, 0.5391, 0.9219, 0.5337, 0.7452, 0.537, 0.7452, 0.539, 0.963, 0.5359, 0.9629, 0.5262, 0.7452, 0.5337, 0.7452, 0.5359, 0.9629, 0.5289, 0.963, 0.5332, 0.7452, 0.5254, 0.7452, 0.5283, 0.9635, 0.5355, 0.9633, 0.537, 0.7452, 0.5332, 0.7452, 0.5355, 0.9633, 0.539, 0.963, 0.5184, 0.7452, 0.5262, 0.7452, 0.5289, 0.963, 0.5217, 0.9633, 0.5146, 0.7452, 0.5184, 0.7452, 0.5217, 0.9633, 0.5182, 0.9635, 0.5179, 0.7452, 0.5146, 0.7452, 0.5182, 0.9635, 0.5213, 0.9637, 0.5254, 0.7452, 0.5179, 0.7452, 0.5213, 0.9637, 0.5283, 0.9635, 0.5213, 0.9237, 0.5235, 0.9241, 0.5229, 0.9506, 0.5204, 0.9501, 0.5343, 0.9237, 0.5321, 0.9241, 0.5329, 0.9506, 0.5354, 0.9501, 0.528, 0.9237, 0.5324, 0.9241, 0.5332, 0.9506, 0.5281, 0.9501, 0.5232, 0.9241, 0.5213, 0.9237, 0.5204, 0.9501, 0.5226, 0.9506, 0.5235, 0.9241, 0.528, 0.9237, 0.5281, 0.9501, 0.5229, 0.9506, 0.5321, 0.9241, 0.5276, 0.9237, 0.5276, 0.9501, 0.5329, 0.9506, 0.5324, 0.9241, 0.5343, 0.9237, 0.5354, 0.9501, 0.5332, 0.9506, 0.5276, 0.9237, 0.5232, 0.9241, 0.5226, 0.9506, 0.5276, 0.9501, 0.5281, 0.9501, 0.5332, 0.9506, 0.5406, 0.975, 0.5287, 0.9744, 0.5226, 0.9506, 0.5204, 0.9501, 0.5109, 0.974, 0.5164, 0.9744, 0.5229, 0.9506, 0.5281, 0.9501, 0.5287, 0.9744, 0.5172, 0.9744, 0.5329, 0.9506, 0.5276, 0.9501, 0.5275, 0.9744, 0.5398, 0.975, 0.5332, 0.9506, 0.5354, 0.9501, 0.5452, 0.9749, 0.5406, 0.975, 0.5276, 0.9501, 0.5226, 0.9506, 0.5164, 0.9744, 0.5275, 0.9744, 0.5204, 0.9501, 0.5229, 0.9506, 0.5172, 0.9744, 0.5109, 0.974, 0.5354, 0.9501, 0.5329, 0.9506, 0.5398, 0.975, 0.5452, 0.9749, 0.5177, 0.8467, 0.5153, 0.7876, 0.5167, 0.7876, 0.5188, 0.8467, 0.5153, 0.7876, 0.5178, 0.7289, 0.5202, 0.7289, 0.5167, 0.7876, 0.5167, 0.7876, 0.5202, 0.7289, 0.5266, 0.7289, 0.5258, 0.7876, 0.5188, 0.8467, 0.5167, 0.7876, 0.5258, 0.7876, 0.5265, 0.8467, 0.5265, 0.8467, 0.5258, 0.7876, 0.5378, 0.7876, 0.5366, 0.8467, 0.5258, 0.7876, 0.5266, 0.7289, 0.536, 0.7289, 0.5378, 0.7876, 0.5378, 0.7876, 0.536, 0.7289, 0.5434, 0.7289, 0.5458, 0.7876, 0.5366, 0.8467, 0.5378, 0.7876, 0.5458, 0.7876, 0.5434, 0.8467, 0.5434, 0.8467, 0.5458, 0.7876, 0.5444, 0.7876, 0.5422, 0.8467, 0.5458, 0.7876, 0.5434, 0.7289, 0.541, 0.7289, 0.5444, 0.7876, 0.5444, 0.7876, 0.541, 0.7289, 0.5346, 0.7289, 0.5353, 0.7876, 0.5422, 0.8467, 0.5444, 0.7876, 0.5353, 0.7876, 0.5345, 0.8467, 0.5345, 0.8467, 0.5353, 0.7876, 0.5233, 0.7876, 0.5244, 0.8467, 0.5353, 0.7876, 0.5346, 0.7289, 0.5251, 0.7289, 0.5233, 0.7876, 0.5233, 0.7876, 0.5251, 0.7289, 0.5178, 0.7289, 0.5153, 0.7876, 0.5244, 0.8467, 0.5233, 0.7876, 0.5153, 0.7876, 0.5177, 0.8467, 0.5218, 0.9903, 0.5272, 0.9905, 0.5297, 0.991, 0.5282, 0.991, 0.534, 0.9904, 0.526, 0.9902, 0.5293, 0.9909, 0.5316, 0.991, 0.5353, 0.9904, 0.5415, 0.9905, 0.5336, 0.991, 0.5319, 0.991, 0.5395, 0.9904, 0.534, 0.9904, 0.5316, 0.991, 0.5331, 0.991, 0.5434, 0.7289, 0.536, 0.7289, 0.5306, 0.654, 0.541, 0.7289, 0.536, 0.7289, 0.5266, 0.7289, 0.5202, 0.7289, 0.5306, 0.654, 0.5306, 0.654, 0.5202, 0.7289, 0.5178, 0.7289, 0.5251, 0.7289, 0.541, 0.7289, 0.5306, 0.654, 0.5251, 0.7289, 0.5346, 0.7289, 0.5415, 0.9905, 0.5395, 0.9904, 0.5331, 0.991, 0.5336, 0.991, 0.5272, 0.9905, 0.5353, 0.9904, 0.5319, 0.991, 0.5297, 0.991, 0.526, 0.9902, 0.5197, 0.9903, 0.5276, 0.991, 0.5293, 0.9909, 0.5197, 0.9903, 0.5218, 0.9903, 0.5282, 0.991, 0.5276, 0.991, 0.5118, 0.9903, 0.5135, 0.9902, 0.5218, 0.9903, 0.5197, 0.9903, 0.5216, 0.9901, 0.5118, 0.9903, 0.5197, 0.9903, 0.526, 0.9902, 0.5247, 0.9905, 0.5396, 0.9905, 0.5353, 0.9904, 0.5272, 0.9905, 0.5495, 0.9906, 0.5478, 0.9904, 0.5395, 0.9904, 0.5415, 0.9905, 0.5478, 0.9904, 0.5365, 0.9904, 0.534, 0.9904, 0.5395, 0.9904, 0.5396, 0.9905, 0.5495, 0.9906, 0.5415, 0.9905, 0.5353, 0.9904, 0.5365, 0.9904, 0.5216, 0.9901, 0.526, 0.9902, 0.534, 0.9904, 0.5135, 0.9902, 0.5247, 0.9905, 0.5272, 0.9905, 0.5218, 0.9903, 0.5155, 0.8419, 0.5229, 0.8506, 0.5232, 0.8799, 0.5173, 0.8724, 0.5229, 0.8506, 0.5335, 0.8633, 0.5318, 0.8897, 0.5232, 0.8799, 0.5263, 0.7817, 0.5243, 0.8524, 0.535, 0.8651, 0.5374, 0.7942, 0.5374, 0.7942, 0.535, 0.8651, 0.5423, 0.8738, 0.5451, 0.8041, 0.5451, 0.8041, 0.5423, 0.8738, 0.5413, 0.8726, 0.5441, 0.8021, 0.5441, 0.8021, 0.5413, 0.8726, 0.5335, 0.8633, 0.5359, 0.7931, 0.5263, 0.7817, 0.5374, 0.7942, 0.5383, 0.7419, 0.5284, 0.7308, 0.5374, 0.7942, 0.5451, 0.8041, 0.5451, 0.7507, 0.5383, 0.7419, 0.5451, 0.8041, 0.5441, 0.8021, 0.5442, 0.7489, 0.5451, 0.7507, 0.5441, 0.8021, 0.5359, 0.7931, 0.5369, 0.741, 0.5442, 0.7489, 0.5171, 0.7707, 0.5182, 0.7712, 0.5212, 0.7215, 0.5203, 0.7211, 0.5171, 0.7707, 0.5155, 0.8419, 0.5166, 0.8431, 0.5182, 0.7712, 0.5182, 0.7712, 0.5166, 0.8431, 0.5243, 0.8524, 0.5263, 0.7817, 0.5182, 0.7712, 0.5263, 0.7817, 0.5284, 0.7308, 0.5212, 0.7215, 0.5359, 0.7931, 0.5248, 0.7791, 0.5271, 0.7285, 0.5369, 0.741, 0.5359, 0.7931, 0.5335, 0.8633, 0.5229, 0.8506, 0.5248, 0.7791, 0.5248, 0.7791, 0.5229, 0.8506, 0.5155, 0.8419, 0.5171, 0.7707, 0.5248, 0.7791, 0.5171, 0.7707, 0.5203, 0.7211, 0.5271, 0.7285, 0.5198, 0.948, 0.5195, 0.9479, 0.5194, 0.966, 0.5196, 0.9664, 0.5223, 0.9494, 0.5198, 0.948, 0.5196, 0.9664, 0.5216, 0.968, 0.5423, 0.8738, 0.535, 0.8651, 0.5329, 0.8915, 0.5389, 0.8982, 0.535, 0.8651, 0.5243, 0.8524, 0.5244, 0.8808, 0.5329, 0.8915, 0.5218, 0.9497, 0.5252, 0.9518, 0.524, 0.9699, 0.5213, 0.9677, 0.5195, 0.9479, 0.5218, 0.9497, 0.5213, 0.9677, 0.5194, 0.966, 0.5335, 0.8633, 0.5413, 0.8726, 0.538, 0.8976, 0.5318, 0.8897, 0.5413, 0.8726, 0.5423, 0.8738, 0.5389, 0.8982, 0.538, 0.8976, 0.5256, 0.9516, 0.5223, 0.9494, 0.5216, 0.968, 0.5244, 0.9705, 0.5279, 0.9532, 0.5256, 0.9516, 0.5244, 0.9705, 0.5268, 0.9718, 0.5243, 0.8524, 0.5166, 0.8431, 0.5181, 0.8739, 0.5244, 0.8808, 0.5166, 0.8431, 0.5155, 0.8419, 0.5173, 0.8724, 0.5181, 0.8739, 0.5276, 0.9533, 0.5279, 0.9532, 0.5268, 0.9718, 0.526, 0.9717, 0.5252, 0.9518, 0.5276, 0.9533, 0.526, 0.9717, 0.524, 0.9699, 0.5392, 0.7508, 0.5433, 0.7529, 0.5309, 0.8193, 0.528, 0.8175, 0.5278, 0.9268, 0.5304, 0.9292, 0.5276, 0.9533, 0.5252, 0.9518, 0.5433, 0.7529, 0.5439, 0.753, 0.5313, 0.8195, 0.5309, 0.8193, 0.5304, 0.9292, 0.5307, 0.9292, 0.5279, 0.9532, 0.5276, 0.9533, 0.5439, 0.753, 0.54, 0.7514, 0.5286, 0.8179, 0.5313, 0.8195, 0.5307, 0.9292, 0.5283, 0.9266, 0.5256, 0.9516, 0.5279, 0.9532, 0.54, 0.7514, 0.5343, 0.7485, 0.5245, 0.8154, 0.5286, 0.8179, 0.5283, 0.9266, 0.5248, 0.9231, 0.5223, 0.9494, 0.5256, 0.9516, 0.5279, 0.7496, 0.5336, 0.7484, 0.524, 0.8151, 0.5212, 0.8133, 0.5219, 0.9208, 0.5243, 0.9235, 0.5218, 0.9497, 0.5195, 0.9479, 0.5336, 0.7484, 0.5392, 0.7508, 0.528, 0.8175, 0.524, 0.8151, 0.5243, 0.9235, 0.5278, 0.9268, 0.5252, 0.9518, 0.5218, 0.9497, 0.5343, 0.7485, 0.5302, 0.7468, 0.5216, 0.8137, 0.5245, 0.8154, 0.5248, 0.9231, 0.5222, 0.9209, 0.5198, 0.948, 0.5223, 0.9494, 0.5302, 0.7468, 0.5279, 0.7496, 0.5212, 0.8133, 0.5216, 0.8137, 0.5222, 0.9209, 0.5219, 0.9208, 0.5195, 0.9479, 0.5198, 0.948, 0.5181, 0.8739, 0.5173, 0.8724, 0.517, 0.8996, 0.5202, 0.8954, 0.5244, 0.8808, 0.5181, 0.8739, 0.5202, 0.8954, 0.5248, 0.9005, 0.5232, 0.8799, 0.5318, 0.8897, 0.5303, 0.907, 0.5239, 0.8999, 0.5173, 0.8724, 0.5232, 0.8799, 0.5239, 0.8999, 0.517, 0.8996, 0.5329, 0.8915, 0.5244, 0.8808, 0.5248, 0.9005, 0.5311, 0.9084, 0.5389, 0.8982, 0.5329, 0.8915, 0.5311, 0.9084, 0.5355, 0.9133, 0.538, 0.8976, 0.5389, 0.8982, 0.5355, 0.9133, 0.5348, 0.9129, 0.5318, 0.8897, 0.538, 0.8976, 0.5348, 0.9129, 0.5303, 0.907, 0.5303, 0.6983, 0.5284, 0.7308, 0.5383, 0.7419, 0.5378, 0.7003, 0.5378, 0.7003, 0.5383, 0.7419, 0.5451, 0.7507, 0.5435, 0.7141, 0.5435, 0.7141, 0.5451, 0.7507, 0.5442, 0.7489, 0.542, 0.7052, 0.542, 0.7052, 0.5442, 0.7489, 0.5369, 0.741, 0.5371, 0.7063, 0.5371, 0.7063, 0.53, 0.6909, 0.5343, 0.6814, 0.542, 0.7052, 0.53, 0.6909, 0.5238, 0.6906, 0.5258, 0.686, 0.5343, 0.6814, 0.5343, 0.6814, 0.5258, 0.686, 0.5303, 0.6983, 0.5378, 0.7003, 0.542, 0.7052, 0.5343, 0.6814, 0.5378, 0.7003, 0.5435, 0.7141, 0.5238, 0.6906, 0.5203, 0.7211, 0.5212, 0.7215, 0.5258, 0.686, 0.5258, 0.686, 0.5212, 0.7215, 0.5284, 0.7308, 0.5303, 0.6983, 0.5371, 0.7063, 0.5369, 0.741, 0.5271, 0.7285, 0.53, 0.6909, 0.53, 0.6909, 0.5271, 0.7285, 0.5203, 0.7211, 0.5238, 0.6906, 0.5259, 0.9883, 0.5244, 0.9705, 0.5216, 0.968, 0.5229, 0.9892, 0.5208, 0.9894, 0.5229, 0.9892, 0.5216, 0.968, 0.5196, 0.9664, 0.5208, 0.9894, 0.5196, 0.9664, 0.5194, 0.966, 0.52, 0.9897, 0.5224, 0.9889, 0.52, 0.9897, 0.5194, 0.966, 0.5213, 0.9677, 0.5224, 0.9889, 0.5213, 0.9677, 0.524, 0.9699, 0.5255, 0.9884, 0.5275, 0.9879, 0.5255, 0.9884, 0.524, 0.9699, 0.526, 0.9717, 0.5275, 0.9879, 0.526, 0.9717, 0.5268, 0.9718, 0.5284, 0.9879, 0.5259, 0.9883, 0.5284, 0.9879, 0.5268, 0.9718, 0.5244, 0.9705, 0.5216, 0.8137, 0.5212, 0.8133, 0.5219, 0.9208, 0.5222, 0.9209, 0.5245, 0.8154, 0.5216, 0.8137, 0.5222, 0.9209, 0.5248, 0.9231, 0.524, 0.8151, 0.528, 0.8175, 0.5278, 0.9268, 0.5243, 0.9235, 0.5212, 0.8133, 0.524, 0.8151, 0.5243, 0.9235, 0.5219, 0.9208, 0.5286, 0.8179, 0.5245, 0.8154, 0.5248, 0.9231, 0.5283, 0.9266, 0.5313, 0.8195, 0.5286, 0.8179, 0.5283, 0.9266, 0.5307, 0.9292, 0.5309, 0.8193, 0.5313, 0.8195, 0.5307, 0.9292, 0.5304, 0.9292, 0.528, 0.8175, 0.5309, 0.8193, 0.5304, 0.9292, 0.5278, 0.9268, 0.524, 0.9948, 0.5244, 0.9948, 0.5161, 0.8833, 0.5147, 0.8833, 0.5359, 0.9948, 0.5345, 0.9948, 0.5465, 0.8833, 0.5506, 0.8833, 0.5276, 0.9948, 0.5319, 0.9948, 0.5387, 0.8833, 0.5256, 0.8833, 0.5314, 0.9948, 0.527, 0.9948, 0.5238, 0.8833, 0.537, 0.8833, 0.5244, 0.9948, 0.5276, 0.9948, 0.5256, 0.8833, 0.5161, 0.8833, 0.5345, 0.9948, 0.5314, 0.9948, 0.537, 0.8833, 0.5465, 0.8833, 0.5319, 0.9948, 0.5359, 0.9948, 0.5506, 0.8833, 0.5387, 0.8833, 0.527, 0.9948, 0.524, 0.9948, 0.5147, 0.8833, 0.5238, 0.8833, 0.517, 0.8996, 0.5239, 0.8999, 0.5209, 0.9359, 0.5122, 0.9221, 0.5248, 0.9005, 0.5202, 0.8954, 0.5164, 0.9229, 0.522, 0.9384, 0.5348, 0.9129, 0.5355, 0.9133, 0.535, 0.9757, 0.5341, 0.9739, 0.5311, 0.9084, 0.5248, 0.9005, 0.522, 0.9384, 0.5296, 0.9609, 0.5239, 0.8999, 0.5303, 0.907, 0.5286, 0.9575, 0.5209, 0.9359, 0.5202, 0.8954, 0.517, 0.8996, 0.5122, 0.9221, 0.5164, 0.9229, 0.5303, 0.907, 0.5348, 0.9129, 0.5341, 0.9739, 0.5286, 0.9575, 0.5355, 0.9133, 0.5311, 0.9084, 0.5296, 0.9609, 0.535, 0.9757])
me_cube_004.materials.append(mat_material)
me_cube_004.update()

# ---- objects
ob_small = bpy.data.objects.new('small', me_cube_004)

# ---- transforms, parenting, visibility, modifiers, constraints
ob_small.location = (2.98e-08, 0.0, 1.49e-08)
ob_small.rotation_euler = (0.148, 0.02135, 5.575)
ob_small.scale = (0.4941, 0.4941, 0.4941)

# ---- collection membership
col_collection.objects.link(ob_small)

# ---- scene / render settings (as saved in the file)
scene.frame_start = 1; scene.frame_end = 250; scene.frame_set(1)
scene.render.engine = 'BLENDER_EEVEE_NEXT'
scene.render.resolution_x = 1716
scene.render.resolution_y = 1785
scene.cycles.sampling_pattern = 'TABULATED_SOBOL'
scene.eevee.ray_tracing_options.trace_max_roughness = 0.0
scene.view_settings.view_transform = 'Standard'
bpy.context.view_layer.update()

# ---- added for rendering (the .blend has no active camera and no usable light): camera, sun
cam_auto = bpy.data.cameras.new('AutoCamera')
cam_auto.lens = 50.0
cam_auto.sensor_width = 36.0
cam_auto.clip_end = 1000.0
ob_auto_camera = bpy.data.objects.new('AutoCamera', cam_auto)
scene.collection.objects.link(ob_auto_camera)
ob_auto_camera.location = (14.8657, -16.9267, 14.0998)
ob_auto_camera.rotation_euler = (1.09748, -7.21219e-08, 0.694738)
scene.camera = ob_auto_camera
light_auto_sun = bpy.data.lights.new('AutoSun', 'SUN')
light_auto_sun.energy = 3.0
light_auto_sun.angle = 0.0523599
ob_auto_sun = bpy.data.objects.new('AutoSun', light_auto_sun)
scene.collection.objects.link(ob_auto_sun)
ob_auto_sun.rotation_euler = (0.872665, 0.174533, 0.523599)
bpy.context.view_layer.update()
